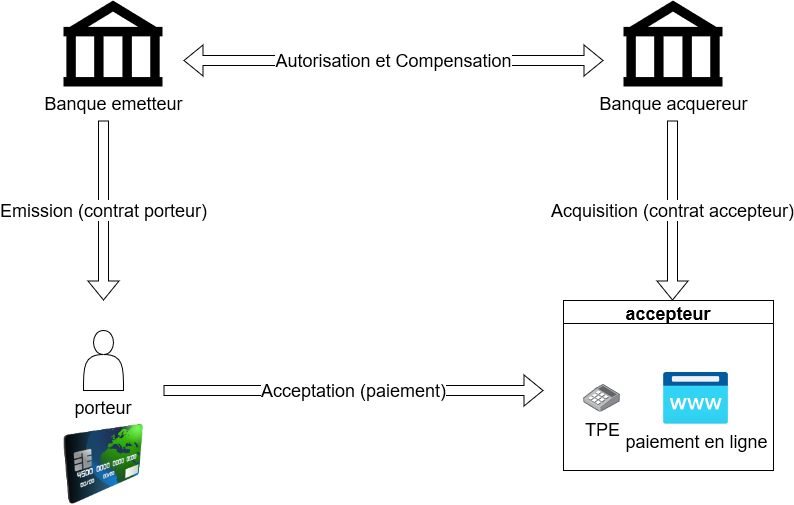

The diagram above was exported from draw.io. Its source (the exported page's mxGraphModel, read from the mxfile embedded in the PNG):
<mxGraphModel dx="2062" dy="1112" grid="1" gridSize="10" guides="1" tooltips="1" connect="1" arrows="1" fold="1" page="1" pageScale="1" pageWidth="827" pageHeight="1169" math="0" shadow="0">
  <root>
    <mxCell id="0" />
    <mxCell id="1" parent="0" />
    <mxCell id="D4__y2l1y4APawaZ8Agu-1" value="&lt;font style=&quot;font-size: 18px&quot;&gt;Banque emetteur&lt;/font&gt;" style="shape=mxgraph.signs.travel.bank;html=1;pointerEvents=1;fillColor=#000000;strokeColor=none;verticalLabelPosition=bottom;verticalAlign=top;align=center;" vertex="1" parent="1">
      <mxGeometry x="80" y="300" width="99" height="86" as="geometry" />
    </mxCell>
    <mxCell id="D4__y2l1y4APawaZ8Agu-2" value="&lt;font style=&quot;font-size: 18px&quot;&gt;Banque acquereur&lt;/font&gt;" style="shape=mxgraph.signs.travel.bank;html=1;pointerEvents=1;fillColor=#000000;strokeColor=none;verticalLabelPosition=bottom;verticalAlign=top;align=center;" vertex="1" parent="1">
      <mxGeometry x="640" y="300" width="99" height="86" as="geometry" />
    </mxCell>
    <mxCell id="D4__y2l1y4APawaZ8Agu-4" value="porteur" style="shape=actor;whiteSpace=wrap;html=1;labelPosition=center;verticalLabelPosition=bottom;align=center;verticalAlign=top;fontSize=18;" vertex="1" parent="1">
      <mxGeometry x="100" y="630" width="40" height="60" as="geometry" />
    </mxCell>
    <mxCell id="D4__y2l1y4APawaZ8Agu-9" value="accepteur" style="swimlane;fontSize=18;" vertex="1" parent="1">
      <mxGeometry x="580" y="600" width="210" height="170" as="geometry" />
    </mxCell>
    <mxCell id="D4__y2l1y4APawaZ8Agu-6" value="TPE" style="points=[];aspect=fixed;html=1;align=center;shadow=0;dashed=0;image;image=img/lib/allied_telesis/computer_and_terminals/POS_keypad.svg;fontSize=18;" vertex="1" parent="D4__y2l1y4APawaZ8Agu-9">
      <mxGeometry x="19.99999999999997" y="83.9" width="37.2" height="27.6" as="geometry" />
    </mxCell>
    <mxCell id="D4__y2l1y4APawaZ8Agu-7" value="paiement en ligne" style="aspect=fixed;html=1;points=[];align=center;image;fontSize=18;image=img/lib/azure2/app_services/App_Service_Domains.svg;" vertex="1" parent="D4__y2l1y4APawaZ8Agu-9">
      <mxGeometry x="100" y="71.7" width="65" height="52" as="geometry" />
    </mxCell>
    <mxCell id="D4__y2l1y4APawaZ8Agu-10" value="&lt;font style=&quot;font-size: 18px&quot;&gt;Emission&lt;/font&gt; (contrat porteur)" style="shape=flexArrow;endArrow=classic;html=1;rounded=0;fontSize=18;" edge="1" parent="1">
      <mxGeometry width="50" height="50" relative="1" as="geometry">
        <mxPoint x="120" y="420" as="sourcePoint" />
        <mxPoint x="120" y="600" as="targetPoint" />
      </mxGeometry>
    </mxCell>
    <mxCell id="D4__y2l1y4APawaZ8Agu-11" value="&lt;div style=&quot;font-size: 18px&quot;&gt;Acceptation (paiement)&lt;/div&gt;" style="shape=flexArrow;endArrow=classic;html=1;rounded=0;fontSize=18;" edge="1" parent="1">
      <mxGeometry width="50" height="50" relative="1" as="geometry">
        <mxPoint x="180" y="690" as="sourcePoint" />
        <mxPoint x="560" y="690" as="targetPoint" />
      </mxGeometry>
    </mxCell>
    <mxCell id="D4__y2l1y4APawaZ8Agu-12" value="Acquisition (contrat accepteur)" style="shape=flexArrow;endArrow=classic;html=1;rounded=0;fontSize=18;" edge="1" parent="1">
      <mxGeometry width="50" height="50" relative="1" as="geometry">
        <mxPoint x="689" y="420" as="sourcePoint" />
        <mxPoint x="689" y="600" as="targetPoint" />
      </mxGeometry>
    </mxCell>
    <mxCell id="D4__y2l1y4APawaZ8Agu-13" value="Autorisation et Compensation" style="shape=flexArrow;endArrow=classic;startArrow=classic;html=1;rounded=0;fontSize=18;" edge="1" parent="1">
      <mxGeometry width="100" height="100" relative="1" as="geometry">
        <mxPoint x="200" y="360" as="sourcePoint" />
        <mxPoint x="620" y="360" as="targetPoint" />
      </mxGeometry>
    </mxCell>
    <mxCell id="D4__y2l1y4APawaZ8Agu-14" value="" style="image;html=1;image=img/lib/clip_art/finance/Credit_Card_128x128.png;fontSize=18;" vertex="1" parent="1">
      <mxGeometry x="80" y="724" width="80" height="80" as="geometry" />
    </mxCell>
  </root>
</mxGraphModel>